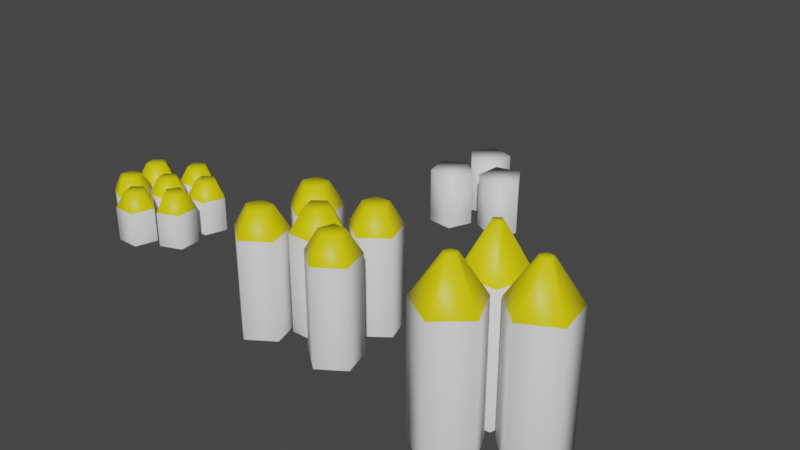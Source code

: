 # Source: ammo.blend  (saved by Blender 3.2.14; exported with 4.5.12 LTS)
import bpy
from mathutils import Matrix  # noqa: F401  (used for matrix-valued properties, if any)

bpy.ops.wm.read_factory_settings(use_empty=True)
scene = bpy.context.scene
scene.name = 'Scene'

# ---- collections
col_collection = bpy.data.collections.new('Collection'); scene.collection.children.link(col_collection)

# ---- materials (node trees are filled in below, after node groups)
mat_ammocap = bpy.data.materials.new('AmmoCap')
mat_ammocap.use_transparent_shadow = False
mat_ammobarrel = bpy.data.materials.new('AmmoBarrel')
mat_ammobarrel.use_transparent_shadow = False
mat_shells = bpy.data.materials.new('Shells')
mat_shells.use_transparent_shadow = False
mat_shellstrim = bpy.data.materials.new('ShellsTrim')
mat_shellstrim.use_transparent_shadow = False

# ---- material node trees
mat_ammocap.use_nodes = True; mat_ammocap.node_tree.nodes.clear()
_N = mat_ammocap.node_tree.nodes; _L = mat_ammocap.node_tree.links
n0 = _N.new('ShaderNodeBsdfPrincipled'); n0.name = 'Principled BSDF'; n0.location = (10, 300)
n0.distribution = 'GGX'
n0.subsurface_method = 'RANDOM_WALK_SKIN'
n0.inputs[0].default_value = (0.8, 0.6877, 0.0, 1.0)
n0.inputs[3].default_value = 1.45
n0.inputs[27].default_value = (0.0, 0.0, 0.0, 1.0)
n0.inputs[28].default_value = 1.0
n1 = _N.new('ShaderNodeOutputMaterial'); n1.name = 'Material Output'; n1.location = (300, 300)
_L.new(n0.outputs[0], n1.inputs[0])
n1.is_active_output = True
mat_ammobarrel.use_nodes = True; mat_ammobarrel.node_tree.nodes.clear()
_N = mat_ammobarrel.node_tree.nodes; _L = mat_ammobarrel.node_tree.links
n0 = _N.new('ShaderNodeBsdfPrincipled'); n0.name = 'Principled BSDF'; n0.location = (10, 300)
n0.distribution = 'GGX'
n0.subsurface_method = 'RANDOM_WALK_SKIN'
n0.inputs[3].default_value = 1.45
n0.inputs[27].default_value = (0.0, 0.0, 0.0, 1.0)
n0.inputs[28].default_value = 1.0
n1 = _N.new('ShaderNodeOutputMaterial'); n1.name = 'Material Output'; n1.location = (300, 300)
_L.new(n0.outputs[0], n1.inputs[0])
n1.is_active_output = True
mat_shells.use_nodes = True; mat_shells.node_tree.nodes.clear()
_N = mat_shells.node_tree.nodes; _L = mat_shells.node_tree.links
n0 = _N.new('ShaderNodeBsdfPrincipled'); n0.name = 'Principled BSDF'; n0.location = (10, 300)
n0.distribution = 'GGX'
n0.subsurface_method = 'RANDOM_WALK_SKIN'
n0.inputs[3].default_value = 1.45
n0.inputs[27].default_value = (0.0, 0.0, 0.0, 1.0)
n0.inputs[28].default_value = 1.0
n1 = _N.new('ShaderNodeOutputMaterial'); n1.name = 'Material Output'; n1.location = (300, 300)
_L.new(n0.outputs[0], n1.inputs[0])
n1.is_active_output = True
mat_shellstrim.use_nodes = True; mat_shellstrim.node_tree.nodes.clear()
_N = mat_shellstrim.node_tree.nodes; _L = mat_shellstrim.node_tree.links
n0 = _N.new('ShaderNodeBsdfPrincipled'); n0.name = 'Principled BSDF'; n0.location = (10, 300)
n0.distribution = 'GGX'
n0.subsurface_method = 'RANDOM_WALK_SKIN'
n0.inputs[3].default_value = 1.45
n0.inputs[27].default_value = (0.0, 0.0, 0.0, 1.0)
n0.inputs[28].default_value = 1.0
n1 = _N.new('ShaderNodeOutputMaterial'); n1.name = 'Material Output'; n1.location = (300, 300)
_L.new(n0.outputs[0], n1.inputs[0])
n1.is_active_output = True

# ---- world
world_world = bpy.data.worlds.new('World'); scene.world = world_world
world_world.use_nodes = True; world_world.node_tree.nodes.clear()
_N = world_world.node_tree.nodes; _L = world_world.node_tree.links
n0 = _N.new('ShaderNodeOutputWorld'); n0.name = 'World Output'; n0.location = (300, 300)
n1 = _N.new('ShaderNodeBackground'); n1.name = 'Background'; n1.location = (10, 300)
n1.inputs[0].default_value = (0.05088, 0.05088, 0.05088, 1.0)
_L.new(n1.outputs[0], n0.inputs[0])
n0.is_active_output = True
world_world.color = (0.05088, 0.05088, 0.05088)
world_world.use_sun_shadow = False
world_world.sun_shadow_jitter_overblur = 0.0

# ---- meshes
me_light = bpy.data.meshes.new('Light')
me_light.from_pydata([(-0.5442, -0.3266, -0.1087), (-0.5442, -0.3266, 0.2806), (-0.496, -0.07086, -0.1087), (-0.496, -0.07086, 0.2806), (-0.2379, -0.03766, -0.1087), (-0.2379, -0.03766, 0.2806), (-0.1266, -0.2729, -0.1087), (-0.1266, -0.2729, 0.2806), (-0.3159, -0.4515, -0.1087), (-0.3159, -0.4515, 0.2806), (-0.4246, -0.1466, 0.4665), (-0.4501, -0.2821, 0.4665), (-0.2878, -0.129, 0.4665), (-0.2288, -0.2536, 0.4665), (-0.3291, -0.3482, 0.4665), (0.006583, 0.2098, -0.09264), (0.006583, 0.2098, 0.282), (0.2091, 0.0626, -0.09264), (0.2091, 0.0626, 0.282), (0.1318, -0.1755, -0.09264), (0.1318, -0.1755, 0.282), (-0.1186, -0.1755, -0.09264), (-0.1186, -0.1755, 0.282), (-0.196, 0.0626, -0.09264), (-0.196, 0.0626, 0.282), (0.1139, 0.03166, 0.4608), (0.006583, 0.1096, 0.4608), (0.0729, -0.09449, 0.4608), (-0.05974, -0.09449, 0.4608), (-0.1007, 0.03166, 0.4608), (-0.3941, 0.3828, -0.09641), (-0.3941, 0.3828, 0.282), (-0.1895, 0.2342, -0.09641), (-0.1895, 0.2342, 0.282), (-0.2677, -0.006353, -0.09641), (-0.2677, -0.006353, 0.282), (-0.5206, -0.006353, -0.09641), (-0.5206, -0.006353, 0.282), (-0.5987, 0.2342, -0.09641), (-0.5987, 0.2342, 0.282), (-0.2857, 0.2029, 0.4626), (-0.3941, 0.2817, 0.4626), (-0.3272, 0.07549, 0.4626), (-0.4611, 0.07549, 0.4626), (-0.5025, 0.2029, 0.4626), (0.01277, 0.6199, -0.08843), (0.01277, 0.6199, 0.2779), (0.2109, 0.476, -0.08843), (0.2109, 0.476, 0.2779), (0.1352, 0.2431, -0.08843), (0.1352, 0.2431, 0.2779), (-0.1097, 0.2431, -0.08843), (-0.1097, 0.2431, 0.2779), (-0.1853, 0.476, -0.08843), (-0.1853, 0.476, 0.2779), (0.1177, 0.4457, 0.4529), (0.01277, 0.5219, 0.4529), (0.07763, 0.3223, 0.4529), (-0.05209, 0.3223, 0.4529), (-0.09218, 0.4457, 0.4529), (0.3892, 0.4275, -0.1024), (0.3892, 0.4275, 0.2833), (0.5978, 0.276, -0.1024), (0.5978, 0.276, 0.2833), (0.5181, 0.03079, -0.1024), (0.5181, 0.03079, 0.2833), (0.2603, 0.03079, -0.1024), (0.2603, 0.03079, 0.2833), (0.1807, 0.276, -0.1024), (0.1807, 0.276, 0.2833), (0.4997, 0.2441, 0.4674), (0.3892, 0.3244, 0.4674), (0.4575, 0.1142, 0.4674), (0.321, 0.1142, 0.4674), (0.2788, 0.2441, 0.4674), (0.2857, -0.007153, -0.1142), (0.2857, -0.007153, 0.2808), (0.5411, -0.07422, -0.1142), (0.5411, -0.07422, 0.2808), (0.5562, -0.3378, -0.1142), (0.5562, -0.3378, 0.2808), (0.3102, -0.4336, -0.1142), (0.3102, -0.4336, 0.2808), (0.1431, -0.2293, -0.1142), (0.1431, -0.2293, 0.2808), (0.4593, -0.1411, 0.4694), (0.3241, -0.1055, 0.4694), (0.4674, -0.2807, 0.4694), (0.337, -0.3315, 0.4694), (0.2485, -0.2232, 0.4694), (-0.001162, -0.2244, -0.1069), (-0.001162, -0.2244, 0.2785), (0.2072, -0.3758, -0.1069), (0.2072, -0.3758, 0.2785), (0.1276, -0.6207, -0.1069), (0.1276, -0.6207, 0.2785), (-0.1299, -0.6207, -0.1069), (-0.1299, -0.6207, 0.2785), (-0.2095, -0.3758, -0.1069), (-0.2095, -0.3758, 0.2785), (0.1092, -0.4076, 0.4625), (-0.001162, -0.3274, 0.4625), (0.06706, -0.5374, 0.4625), (-0.06938, -0.5374, 0.4625), (-0.1115, -0.4076, 0.4625)], [], [(0, 1, 3, 2), (2, 3, 5, 4), (4, 5, 7, 6), (7, 5, 12, 13), (6, 7, 9, 8), (8, 9, 1, 0), (10, 11, 14, 13, 12), (9, 7, 13, 14), (5, 3, 10, 12), (1, 9, 14, 11), (3, 1, 11, 10), (15, 16, 18, 17), (17, 18, 20, 19), (19, 20, 22, 21), (22, 20, 27, 28), (21, 22, 24, 23), (23, 24, 16, 15), (25, 26, 29, 28, 27), (24, 22, 28, 29), (20, 18, 25, 27), (16, 24, 29, 26), (18, 16, 26, 25), (30, 31, 33, 32), (32, 33, 35, 34), (34, 35, 37, 36), (37, 35, 42, 43), (36, 37, 39, 38), (38, 39, 31, 30), (40, 41, 44, 43, 42), (39, 37, 43, 44), (35, 33, 40, 42), (31, 39, 44, 41), (33, 31, 41, 40), (45, 46, 48, 47), (47, 48, 50, 49), (49, 50, 52, 51), (52, 50, 57, 58), (51, 52, 54, 53), (53, 54, 46, 45), (55, 56, 59, 58, 57), (54, 52, 58, 59), (50, 48, 55, 57), (46, 54, 59, 56), (48, 46, 56, 55), (60, 61, 63, 62), (62, 63, 65, 64), (64, 65, 67, 66), (67, 65, 72, 73), (66, 67, 69, 68), (68, 69, 61, 60), (70, 71, 74, 73, 72), (69, 67, 73, 74), (65, 63, 70, 72), (61, 69, 74, 71), (63, 61, 71, 70), (75, 76, 78, 77), (77, 78, 80, 79), (79, 80, 82, 81), (82, 80, 87, 88), (81, 82, 84, 83), (83, 84, 76, 75), (85, 86, 89, 88, 87), (84, 82, 88, 89), (80, 78, 85, 87), (76, 84, 89, 86), (78, 76, 86, 85), (90, 91, 93, 92), (92, 93, 95, 94), (94, 95, 97, 96), (97, 95, 102, 103), (96, 97, 99, 98), (98, 99, 91, 90), (100, 101, 104, 103, 102), (99, 97, 103, 104), (95, 93, 100, 102), (91, 99, 104, 101), (93, 91, 101, 100)])
me_light.polygons.foreach_set('use_smooth', [True] * 77)
me_light.polygons.foreach_set('material_index', [1, 1, 1, 0, 1, 1, 0, 0, 0, 0, 0, 1, 1, 1, 0, 1, 1, 0, 0, 0, 0, 0, 1, 1, 1, 0, 1, 1, 0, 0, 0, 0, 0, 1, 1, 1, 0, 1, 1, 0, 0, 0, 0, 0, 1, 1, 1, 0, 1, 1, 0, 0, 0, 0, 0, 1, 1, 1, 0, 1, 1, 0, 0, 0, 0, 0, 1, 1, 1, 0, 1, 1, 0, 0, 0, 0, 0])
_uv = me_light.uv_layers.new(name='UVMap')
_uv.uv.foreach_set('vector', [1.0, 0.5, 1.0, 1.0, 0.8, 1.0, 0.8, 0.5, 0.8, 0.5, 0.8, 1.0, 0.6, 1.0, 0.6, 0.5, 0.6, 0.5, 0.6, 1.0, 0.4, 1.0, 0.4, 0.5, 0.4, 1.0, 0.6, 1.0, 0.6, 1.0, 0.4, 1.0, 0.4, 0.5, 0.4, 1.0, 0.2, 1.0, 0.2, 0.5, 0.2, 0.5, 0.2, 1.0, 2.98e-08, 1.0, 2.98e-08, 0.5, 0.4783, 0.3242, 0.25, 0.49, 0.02175, 0.3242, 0.1089, 0.05584, 0.3911, 0.05584, 0.2, 1.0, 0.4, 1.0, 0.4, 1.0, 0.2, 1.0, 0.6, 1.0, 0.8, 1.0, 0.8, 1.0, 0.6, 1.0, 2.98e-08, 1.0, 0.2, 1.0, 0.2, 1.0, 2.98e-08, 1.0, 0.8, 1.0, 1.0, 1.0, 1.0, 1.0, 0.8, 1.0, 1.0, 0.5, 1.0, 1.0, 0.8, 1.0, 0.8, 0.5, 0.8, 0.5, 0.8, 1.0, 0.6, 1.0, 0.6, 0.5, 0.6, 0.5, 0.6, 1.0, 0.4, 1.0, 0.4, 0.5, 0.4, 1.0, 0.6, 1.0, 0.6, 1.0, 0.4, 1.0, 0.4, 0.5, 0.4, 1.0, 0.2, 1.0, 0.2, 0.5, 0.2, 0.5, 0.2, 1.0, 2.98e-08, 1.0, 2.98e-08, 0.5, 0.4783, 0.3242, 0.25, 0.49, 0.02175, 0.3242, 0.1089, 0.05584, 0.3911, 0.05584, 0.2, 1.0, 0.4, 1.0, 0.4, 1.0, 0.2, 1.0, 0.6, 1.0, 0.8, 1.0, 0.8, 1.0, 0.6, 1.0, 2.98e-08, 1.0, 0.2, 1.0, 0.2, 1.0, 2.98e-08, 1.0, 0.8, 1.0, 1.0, 1.0, 1.0, 1.0, 0.8, 1.0, 1.0, 0.5, 1.0, 1.0, 0.8, 1.0, 0.8, 0.5, 0.8, 0.5, 0.8, 1.0, 0.6, 1.0, 0.6, 0.5, 0.6, 0.5, 0.6, 1.0, 0.4, 1.0, 0.4, 0.5, 0.4, 1.0, 0.6, 1.0, 0.6, 1.0, 0.4, 1.0, 0.4, 0.5, 0.4, 1.0, 0.2, 1.0, 0.2, 0.5, 0.2, 0.5, 0.2, 1.0, 2.98e-08, 1.0, 2.98e-08, 0.5, 0.4783, 0.3242, 0.25, 0.49, 0.02175, 0.3242, 0.1089, 0.05584, 0.3911, 0.05584, 0.2, 1.0, 0.4, 1.0, 0.4, 1.0, 0.2, 1.0, 0.6, 1.0, 0.8, 1.0, 0.8, 1.0, 0.6, 1.0, 2.98e-08, 1.0, 0.2, 1.0, 0.2, 1.0, 2.98e-08, 1.0, 0.8, 1.0, 1.0, 1.0, 1.0, 1.0, 0.8, 1.0, 1.0, 0.5, 1.0, 1.0, 0.8, 1.0, 0.8, 0.5, 0.8, 0.5, 0.8, 1.0, 0.6, 1.0, 0.6, 0.5, 0.6, 0.5, 0.6, 1.0, 0.4, 1.0, 0.4, 0.5, 0.4, 1.0, 0.6, 1.0, 0.6, 1.0, 0.4, 1.0, 0.4, 0.5, 0.4, 1.0, 0.2, 1.0, 0.2, 0.5, 0.2, 0.5, 0.2, 1.0, 2.98e-08, 1.0, 2.98e-08, 0.5, 0.4783, 0.3242, 0.25, 0.49, 0.02175, 0.3242, 0.1089, 0.05584, 0.3911, 0.05584, 0.2, 1.0, 0.4, 1.0, 0.4, 1.0, 0.2, 1.0, 0.6, 1.0, 0.8, 1.0, 0.8, 1.0, 0.6, 1.0, 2.98e-08, 1.0, 0.2, 1.0, 0.2, 1.0, 2.98e-08, 1.0, 0.8, 1.0, 1.0, 1.0, 1.0, 1.0, 0.8, 1.0, 1.0, 0.5, 1.0, 1.0, 0.8, 1.0, 0.8, 0.5, 0.8, 0.5, 0.8, 1.0, 0.6, 1.0, 0.6, 0.5, 0.6, 0.5, 0.6, 1.0, 0.4, 1.0, 0.4, 0.5, 0.4, 1.0, 0.6, 1.0, 0.6, 1.0, 0.4, 1.0, 0.4, 0.5, 0.4, 1.0, 0.2, 1.0, 0.2, 0.5, 0.2, 0.5, 0.2, 1.0, 2.98e-08, 1.0, 2.98e-08, 0.5, 0.4783, 0.3242, 0.25, 0.49, 0.02175, 0.3242, 0.1089, 0.05584, 0.3911, 0.05584, 0.2, 1.0, 0.4, 1.0, 0.4, 1.0, 0.2, 1.0, 0.6, 1.0, 0.8, 1.0, 0.8, 1.0, 0.6, 1.0, 2.98e-08, 1.0, 0.2, 1.0, 0.2, 1.0, 2.98e-08, 1.0, 0.8, 1.0, 1.0, 1.0, 1.0, 1.0, 0.8, 1.0, 1.0, 0.5, 1.0, 1.0, 0.8, 1.0, 0.8, 0.5, 0.8, 0.5, 0.8, 1.0, 0.6, 1.0, 0.6, 0.5, 0.6, 0.5, 0.6, 1.0, 0.4, 1.0, 0.4, 0.5, 0.4, 1.0, 0.6, 1.0, 0.6, 1.0, 0.4, 1.0, 0.4, 0.5, 0.4, 1.0, 0.2, 1.0, 0.2, 0.5, 0.2, 0.5, 0.2, 1.0, 2.98e-08, 1.0, 2.98e-08, 0.5, 0.4783, 0.3242, 0.25, 0.49, 0.02175, 0.3242, 0.1089, 0.05584, 0.3911, 0.05584, 0.2, 1.0, 0.4, 1.0, 0.4, 1.0, 0.2, 1.0, 0.6, 1.0, 0.8, 1.0, 0.8, 1.0, 0.6, 1.0, 2.98e-08, 1.0, 0.2, 1.0, 0.2, 1.0, 2.98e-08, 1.0, 0.8, 1.0, 1.0, 1.0, 1.0, 1.0, 0.8, 1.0, 1.0, 0.5, 1.0, 1.0, 0.8, 1.0, 0.8, 0.5, 0.8, 0.5, 0.8, 1.0, 0.6, 1.0, 0.6, 0.5, 0.6, 0.5, 0.6, 1.0, 0.4, 1.0, 0.4, 0.5, 0.4, 1.0, 0.6, 1.0, 0.6, 1.0, 0.4, 1.0, 0.4, 0.5, 0.4, 1.0, 0.2, 1.0, 0.2, 0.5, 0.2, 0.5, 0.2, 1.0, 2.98e-08, 1.0, 2.98e-08, 0.5, 0.4783, 0.3242, 0.25, 0.49, 0.02175, 0.3242, 0.1089, 0.05584, 0.3911, 0.05584, 0.2, 1.0, 0.4, 1.0, 0.4, 1.0, 0.2, 1.0, 0.6, 1.0, 0.8, 1.0, 0.8, 1.0, 0.6, 1.0, 2.98e-08, 1.0, 0.2, 1.0, 0.2, 1.0, 2.98e-08, 1.0, 0.8, 1.0, 1.0, 1.0, 1.0, 1.0, 0.8, 1.0])
me_light.materials.append(mat_ammocap)
me_light.materials.append(mat_ammobarrel)
me_light.update()
me_medium = bpy.data.meshes.new('Medium')
me_medium.from_pydata([(0.0, 0.3, -0.56), (0.0, 0.3, 0.56), (0.2853, 0.09271, -0.56), (0.2853, 0.09271, 0.56), (0.1763, -0.2427, -0.56), (0.1763, -0.2427, 0.56), (-0.1763, -0.2427, -0.56), (-0.1763, -0.2427, 0.56), (-0.2853, 0.09271, -0.56), (-0.2853, 0.09271, 0.56), (0.1361, 0.04422, 0.8268), (-6.096e-09, 0.1431, 0.8268), (0.08411, -0.1158, 0.8268), (-0.08411, -0.1158, 0.8268), (-0.1361, 0.04422, 0.8268), (-0.5646, 0.6132, -0.56), (-0.5646, 0.6132, 0.56), (-0.2119, 0.6089, -0.56), (-0.2119, 0.6089, 0.56), (-0.107, 0.2722, -0.56), (-0.107, 0.2722, 0.56), (-0.3949, 0.06843, -0.56), (-0.3949, 0.06843, 0.56), (-0.6776, 0.2792, -0.56), (-0.6776, 0.2792, 0.56), (-0.3057, 0.4831, 0.8268), (-0.4739, 0.4852, 0.8268), (-0.2557, 0.3225, 0.8268), (-0.3929, 0.2253, 0.8268), (-0.5278, 0.3259, 0.8268), (0.5563, 0.6517, -0.56), (0.5563, 0.6517, 0.56), (0.6703, 0.3179, -0.56), (0.6703, 0.3179, 0.56), (0.388, 0.1064, -0.56), (0.388, 0.1064, 0.56), (0.09969, 0.3095, -0.56), (0.09969, 0.3095, 0.56), (0.2037, 0.6465, -0.56), (0.2037, 0.6465, 0.56), (0.5203, 0.3642, 0.8268), (0.466, 0.5234, 0.8268), (0.3857, 0.2633, 0.8268), (0.2482, 0.3602, 0.8268), (0.2978, 0.5209, 0.8268), (0.2888, -0.05077, -0.56), (0.2888, -0.05077, 0.56), (0.6413, -0.06426, -0.56), (0.6413, -0.06426, 0.56), (0.7373, -0.4036, -0.56), (0.7373, -0.4036, 0.56), (0.4443, -0.5998, -0.56), (0.4443, -0.5998, 0.56), (0.1671, -0.3818, -0.56), (0.1671, -0.3818, 0.56), (0.5442, -0.1876, 0.8268), (0.3761, -0.1812, 0.8268), (0.5901, -0.3494, 0.8268), (0.4503, -0.443, 0.8268), (0.3181, -0.339, 0.8268), (-0.1553, -0.4723, -0.56), (-0.1553, -0.4723, 0.56), (-0.4486, -0.6682, -0.56), (-0.4486, -0.6682, 0.56), (-0.7255, -0.4498, -0.56), (-0.7255, -0.4498, 0.56), (-0.6034, -0.1189, -0.56), (-0.6034, -0.1189, 0.56), (-0.251, -0.1328, -0.56), (-0.251, -0.1328, 0.56), (-0.4424, -0.5114, 0.8268), (-0.3025, -0.418, 0.8268), (-0.5745, -0.4072, 0.8268), (-0.5162, -0.2494, 0.8268), (-0.3482, -0.2561, 0.8268)], [], [(0, 1, 3, 2), (2, 3, 5, 4), (4, 5, 7, 6), (9, 7, 13, 14), (6, 7, 9, 8), (8, 9, 1, 0), (15, 16, 18, 17), (10, 11, 14, 13, 12), (5, 3, 10, 12), (1, 9, 14, 11), (3, 1, 11, 10), (7, 5, 12, 13), (17, 18, 20, 19), (19, 20, 22, 21), (24, 22, 28, 29), (21, 22, 24, 23), (23, 24, 16, 15), (25, 26, 29, 28, 27), (20, 18, 25, 27), (16, 24, 29, 26), (18, 16, 26, 25), (22, 20, 27, 28), (30, 31, 33, 32), (32, 33, 35, 34), (34, 35, 37, 36), (39, 37, 43, 44), (36, 37, 39, 38), (38, 39, 31, 30), (40, 41, 44, 43, 42), (35, 33, 40, 42), (31, 39, 44, 41), (33, 31, 41, 40), (37, 35, 42, 43), (45, 46, 48, 47), (47, 48, 50, 49), (49, 50, 52, 51), (54, 52, 58, 59), (51, 52, 54, 53), (53, 54, 46, 45), (55, 56, 59, 58, 57), (50, 48, 55, 57), (46, 54, 59, 56), (48, 46, 56, 55), (52, 50, 57, 58), (60, 61, 63, 62), (62, 63, 65, 64), (64, 65, 67, 66), (69, 67, 73, 74), (66, 67, 69, 68), (68, 69, 61, 60), (70, 71, 74, 73, 72), (65, 63, 70, 72), (61, 69, 74, 71), (63, 61, 71, 70), (67, 65, 72, 73)])
me_medium.polygons.foreach_set('use_smooth', [True] * 55)
me_medium.polygons.foreach_set('material_index', [1, 1, 1, 0, 1, 1, 1, 0, 0, 0, 0, 0, 1, 1, 0, 1, 1, 0, 0, 0, 0, 0, 1, 1, 1, 0, 1, 1, 0, 0, 0, 0, 0, 1, 1, 1, 0, 1, 1, 0, 0, 0, 0, 0, 1, 1, 1, 0, 1, 1, 0, 0, 0, 0, 0])
_uv = me_medium.uv_layers.new(name='UVMap')
_uv.uv.foreach_set('vector', [1.0, 0.5, 1.0, 1.0, 0.8, 1.0, 0.8, 0.5, 0.8, 0.5, 0.8, 1.0, 0.6, 1.0, 0.6, 0.5, 0.6, 0.5, 0.6, 1.0, 0.4, 1.0, 0.4, 0.5, 0.2, 1.0, 0.4, 1.0, 0.4, 1.0, 0.2, 1.0, 0.4, 0.5, 0.4, 1.0, 0.2, 1.0, 0.2, 0.5, 0.2, 0.5, 0.2, 1.0, 2.98e-08, 1.0, 2.98e-08, 0.5, 1.0, 0.5, 1.0, 1.0, 0.8, 1.0, 0.8, 0.5, 0.4783, 0.3242, 0.25, 0.49, 0.02175, 0.3242, 0.1089, 0.05584, 0.3911, 0.05584, 0.6, 1.0, 0.8, 1.0, 0.8, 1.0, 0.6, 1.0, 2.98e-08, 1.0, 0.2, 1.0, 0.2, 1.0, 2.98e-08, 1.0, 0.8, 1.0, 1.0, 1.0, 1.0, 1.0, 0.8, 1.0, 0.4, 1.0, 0.6, 1.0, 0.6, 1.0, 0.4, 1.0, 0.8, 0.5, 0.8, 1.0, 0.6, 1.0, 0.6, 0.5, 0.6, 0.5, 0.6, 1.0, 0.4, 1.0, 0.4, 0.5, 0.2, 1.0, 0.4, 1.0, 0.4, 1.0, 0.2, 1.0, 0.4, 0.5, 0.4, 1.0, 0.2, 1.0, 0.2, 0.5, 0.2, 0.5, 0.2, 1.0, 2.98e-08, 1.0, 2.98e-08, 0.5, 0.4783, 0.3242, 0.25, 0.49, 0.02175, 0.3242, 0.1089, 0.05584, 0.3911, 0.05584, 0.6, 1.0, 0.8, 1.0, 0.8, 1.0, 0.6, 1.0, 2.98e-08, 1.0, 0.2, 1.0, 0.2, 1.0, 2.98e-08, 1.0, 0.8, 1.0, 1.0, 1.0, 1.0, 1.0, 0.8, 1.0, 0.4, 1.0, 0.6, 1.0, 0.6, 1.0, 0.4, 1.0, 1.0, 0.5, 1.0, 1.0, 0.8, 1.0, 0.8, 0.5, 0.8, 0.5, 0.8, 1.0, 0.6, 1.0, 0.6, 0.5, 0.6, 0.5, 0.6, 1.0, 0.4, 1.0, 0.4, 0.5, 0.2, 1.0, 0.4, 1.0, 0.4, 1.0, 0.2, 1.0, 0.4, 0.5, 0.4, 1.0, 0.2, 1.0, 0.2, 0.5, 0.2, 0.5, 0.2, 1.0, 2.98e-08, 1.0, 2.98e-08, 0.5, 0.4783, 0.3242, 0.25, 0.49, 0.02175, 0.3242, 0.1089, 0.05584, 0.3911, 0.05584, 0.6, 1.0, 0.8, 1.0, 0.8, 1.0, 0.6, 1.0, 2.98e-08, 1.0, 0.2, 1.0, 0.2, 1.0, 2.98e-08, 1.0, 0.8, 1.0, 1.0, 1.0, 1.0, 1.0, 0.8, 1.0, 0.4, 1.0, 0.6, 1.0, 0.6, 1.0, 0.4, 1.0, 1.0, 0.5, 1.0, 1.0, 0.8, 1.0, 0.8, 0.5, 0.8, 0.5, 0.8, 1.0, 0.6, 1.0, 0.6, 0.5, 0.6, 0.5, 0.6, 1.0, 0.4, 1.0, 0.4, 0.5, 0.2, 1.0, 0.4, 1.0, 0.4, 1.0, 0.2, 1.0, 0.4, 0.5, 0.4, 1.0, 0.2, 1.0, 0.2, 0.5, 0.2, 0.5, 0.2, 1.0, 2.98e-08, 1.0, 2.98e-08, 0.5, 0.4783, 0.3242, 0.25, 0.49, 0.02175, 0.3242, 0.1089, 0.05584, 0.3911, 0.05584, 0.6, 1.0, 0.8, 1.0, 0.8, 1.0, 0.6, 1.0, 2.98e-08, 1.0, 0.2, 1.0, 0.2, 1.0, 2.98e-08, 1.0, 0.8, 1.0, 1.0, 1.0, 1.0, 1.0, 0.8, 1.0, 0.4, 1.0, 0.6, 1.0, 0.6, 1.0, 0.4, 1.0, 1.0, 0.5, 1.0, 1.0, 0.8, 1.0, 0.8, 0.5, 0.8, 0.5, 0.8, 1.0, 0.6, 1.0, 0.6, 0.5, 0.6, 0.5, 0.6, 1.0, 0.4, 1.0, 0.4, 0.5, 0.2, 1.0, 0.4, 1.0, 0.4, 1.0, 0.2, 1.0, 0.4, 0.5, 0.4, 1.0, 0.2, 1.0, 0.2, 0.5, 0.2, 0.5, 0.2, 1.0, 2.98e-08, 1.0, 2.98e-08, 0.5, 0.4783, 0.3242, 0.25, 0.49, 0.02175, 0.3242, 0.1089, 0.05584, 0.3911, 0.05584, 0.6, 1.0, 0.8, 1.0, 0.8, 1.0, 0.6, 1.0, 2.98e-08, 1.0, 0.2, 1.0, 0.2, 1.0, 2.98e-08, 1.0, 0.8, 1.0, 1.0, 1.0, 1.0, 1.0, 0.8, 1.0, 0.4, 1.0, 0.6, 1.0, 0.6, 1.0, 0.4, 1.0])
me_medium.materials.append(mat_ammocap)
me_medium.materials.append(mat_ammobarrel)
me_medium.update()
me_heavy = bpy.data.meshes.new('Heavy')
me_heavy.from_pydata([(-0.2545, 0.7194, -0.8786), (-0.2545, 0.7194, 0.6532), (0.1069, 0.4568, -0.8786), (0.1069, 0.4568, 0.6532), (-0.03118, 0.03195, -0.8786), (-0.03118, 0.03195, 0.6532), (-0.4779, 0.03195, -0.8786), (-0.4779, 0.03195, 0.6532), (-0.6159, 0.4568, -0.8786), (-0.6159, 0.4568, 0.6532), (-0.1887, 0.3608, 1.145), (-0.2545, 0.4086, 1.145), (-0.2138, 0.2833, 1.145), (-0.2952, 0.2833, 1.145), (-0.3204, 0.3608, 1.145), (0.7026, 0.3291, -0.8786), (0.7026, 0.3291, 0.6532), (0.7747, -0.1118, -0.8786), (0.7747, -0.1118, 0.6532), (0.3778, -0.3166, -0.8786), (0.3778, -0.3166, 0.6532), (0.06028, -0.00233, -0.8786), (0.06028, -0.00233, 0.6532), (0.2611, 0.3967, -0.8786), (0.2611, 0.3967, 0.6532), (0.4972, 0.02789, 1.145), (0.484, 0.1082, 1.145), (0.4248, -0.009442, 1.145), (0.3669, 0.04784, 1.145), (0.4035, 0.1206, 1.145), (-0.02407, -0.06403, -0.8786), (-0.02407, -0.06403, 0.6532), (0.1532, -0.4741, -0.8786), (0.1532, -0.4741, 0.6532), (-0.1821, -0.7694, -0.8786), (-0.1821, -0.7694, 0.6532), (-0.5665, -0.5418, -0.8786), (-0.5665, -0.5418, 0.6532), (-0.4688, -0.1059, -0.8786), (-0.4688, -0.1059, 0.6532), (-0.1501, -0.4062, 1.145), (-0.1824, -0.3314, 1.145), (-0.2112, -0.46, 1.145), (-0.2812, -0.4185, 1.145), (-0.2634, -0.3391, 1.145)], [], [(0, 1, 3, 2), (2, 3, 5, 4), (4, 5, 7, 6), (5, 3, 10, 12), (6, 7, 9, 8), (8, 9, 1, 0), (15, 16, 18, 17), (10, 11, 14, 13, 12), (1, 9, 14, 11), (3, 1, 11, 10), (7, 5, 12, 13), (9, 7, 13, 14), (17, 18, 20, 19), (19, 20, 22, 21), (20, 18, 25, 27), (21, 22, 24, 23), (23, 24, 16, 15), (25, 26, 29, 28, 27), (16, 24, 29, 26), (18, 16, 26, 25), (22, 20, 27, 28), (24, 22, 28, 29), (30, 31, 33, 32), (32, 33, 35, 34), (34, 35, 37, 36), (35, 33, 40, 42), (36, 37, 39, 38), (38, 39, 31, 30), (40, 41, 44, 43, 42), (31, 39, 44, 41), (33, 31, 41, 40), (37, 35, 42, 43), (39, 37, 43, 44)])
me_heavy.polygons.foreach_set('use_smooth', [True] * 33)
me_heavy.polygons.foreach_set('material_index', [1, 1, 1, 0, 1, 1, 1, 0, 0, 0, 0, 0, 1, 1, 0, 1, 1, 0, 0, 0, 0, 0, 1, 1, 1, 0, 1, 1, 0, 0, 0, 0, 0])
_uv = me_heavy.uv_layers.new(name='UVMap')
_uv.uv.foreach_set('vector', [1.0, 0.5, 1.0, 1.0, 0.8, 1.0, 0.8, 0.5, 0.8, 0.5, 0.8, 1.0, 0.6, 1.0, 0.6, 0.5, 0.6, 0.5, 0.6, 1.0, 0.4, 1.0, 0.4, 0.5, 0.6, 1.0, 0.8, 1.0, 0.8, 1.0, 0.6, 1.0, 0.4, 0.5, 0.4, 1.0, 0.2, 1.0, 0.2, 0.5, 0.2, 0.5, 0.2, 1.0, 2.98e-08, 1.0, 2.98e-08, 0.5, 1.0, 0.5, 1.0, 1.0, 0.8, 1.0, 0.8, 0.5, 0.4783, 0.3242, 0.25, 0.49, 0.02175, 0.3242, 0.1089, 0.05584, 0.3911, 0.05584, 2.98e-08, 1.0, 0.2, 1.0, 0.2, 1.0, 2.98e-08, 1.0, 0.8, 1.0, 1.0, 1.0, 1.0, 1.0, 0.8, 1.0, 0.4, 1.0, 0.6, 1.0, 0.6, 1.0, 0.4, 1.0, 0.2, 1.0, 0.4, 1.0, 0.4, 1.0, 0.2, 1.0, 0.8, 0.5, 0.8, 1.0, 0.6, 1.0, 0.6, 0.5, 0.6, 0.5, 0.6, 1.0, 0.4, 1.0, 0.4, 0.5, 0.6, 1.0, 0.8, 1.0, 0.8, 1.0, 0.6, 1.0, 0.4, 0.5, 0.4, 1.0, 0.2, 1.0, 0.2, 0.5, 0.2, 0.5, 0.2, 1.0, 2.98e-08, 1.0, 2.98e-08, 0.5, 0.4783, 0.3242, 0.25, 0.49, 0.02175, 0.3242, 0.1089, 0.05584, 0.3911, 0.05584, 2.98e-08, 1.0, 0.2, 1.0, 0.2, 1.0, 2.98e-08, 1.0, 0.8, 1.0, 1.0, 1.0, 1.0, 1.0, 0.8, 1.0, 0.4, 1.0, 0.6, 1.0, 0.6, 1.0, 0.4, 1.0, 0.2, 1.0, 0.4, 1.0, 0.4, 1.0, 0.2, 1.0, 1.0, 0.5, 1.0, 1.0, 0.8, 1.0, 0.8, 0.5, 0.8, 0.5, 0.8, 1.0, 0.6, 1.0, 0.6, 0.5, 0.6, 0.5, 0.6, 1.0, 0.4, 1.0, 0.4, 0.5, 0.6, 1.0, 0.8, 1.0, 0.8, 1.0, 0.6, 1.0, 0.4, 0.5, 0.4, 1.0, 0.2, 1.0, 0.2, 0.5, 0.2, 0.5, 0.2, 1.0, 2.98e-08, 1.0, 2.98e-08, 0.5, 0.4783, 0.3242, 0.25, 0.49, 0.02175, 0.3242, 0.1089, 0.05584, 0.3911, 0.05584, 2.98e-08, 1.0, 0.2, 1.0, 0.2, 1.0, 2.98e-08, 1.0, 0.8, 1.0, 1.0, 1.0, 1.0, 1.0, 0.8, 1.0, 0.4, 1.0, 0.6, 1.0, 0.6, 1.0, 0.4, 1.0, 0.2, 1.0, 0.4, 1.0, 0.4, 1.0, 0.2, 1.0])
me_heavy.materials.append(mat_ammocap)
me_heavy.materials.append(mat_ammobarrel)
me_heavy.update()
me_shells = bpy.data.meshes.new('Shells')
me_shells.from_pydata([(0.5845, -0.09219, -0.3199), (0.5845, -0.09219, 0.3199), (0.3881, -0.3108, -0.3199), (0.3881, -0.3108, 0.3199), (0.1195, -0.1914, -0.3199), (0.1195, -0.1914, 0.3199), (0.15, 0.1009, -0.3199), (0.15, 0.1009, 0.3199), (0.4374, 0.1622, -0.3199), (0.4374, 0.1622, 0.3199), (0.5845, -0.09219, -0.1929), (0.3881, -0.3108, -0.1929), (0.1195, -0.1914, -0.1929), (0.15, 0.1009, -0.1929), (0.4374, 0.1622, -0.1929), (-0.1792, 0.5442, -0.3199), (-0.1792, 0.5442, 0.3199), (0.09994, 0.4524, -0.3199), (0.09994, 0.4524, 0.3199), (0.09892, 0.1585, -0.3199), (0.09892, 0.1585, 0.3199), (-0.1809, 0.06869, -0.3199), (-0.1809, 0.06869, 0.3199), (-0.3528, 0.3071, -0.3199), (-0.3528, 0.3071, 0.3199), (-0.1792, 0.5442, -0.1929), (0.09994, 0.4524, -0.1929), (0.09892, 0.1585, -0.1929), (-0.1809, 0.06869, -0.1929), (-0.3528, 0.3071, -0.1929), (-0.373, -0.4462, -0.3199), (-0.373, -0.4462, 0.3199), (-0.434, -0.1587, -0.3199), (-0.434, -0.1587, 0.3199), (-0.1794, -0.01186, -0.3199), (-0.1794, -0.01186, 0.3199), (0.03892, -0.2086, -0.3199), (0.03892, -0.2086, 0.3199), (-0.08075, -0.477, -0.3199), (-0.08075, -0.477, 0.3199), (-0.373, -0.4462, -0.1929), (-0.434, -0.1587, -0.1929), (-0.1794, -0.01186, -0.1929), (0.03892, -0.2086, -0.1929), (-0.08075, -0.477, -0.1929)], [], [(10, 1, 3, 11), (11, 3, 5, 12), (12, 5, 7, 13), (3, 1, 9, 7, 5), (13, 7, 9, 14), (14, 9, 1, 10), (25, 16, 18, 26), (8, 14, 10, 0), (6, 13, 14, 8), (4, 12, 13, 6), (2, 11, 12, 4), (0, 10, 11, 2), (26, 18, 20, 27), (27, 20, 22, 28), (18, 16, 24, 22, 20), (28, 22, 24, 29), (29, 24, 16, 25), (23, 29, 25, 15), (21, 28, 29, 23), (19, 27, 28, 21), (17, 26, 27, 19), (15, 25, 26, 17), (40, 31, 33, 41), (41, 33, 35, 42), (42, 35, 37, 43), (33, 31, 39, 37, 35), (43, 37, 39, 44), (44, 39, 31, 40), (38, 44, 40, 30), (36, 43, 44, 38), (34, 42, 43, 36), (32, 41, 42, 34), (30, 40, 41, 32)])
me_shells.polygons.foreach_set('use_smooth', [True] * 33)
me_shells.polygons.foreach_set('material_index', [0, 0, 0, 0, 0, 0, 0, 1, 1, 1, 1, 1, 0, 0, 0, 0, 0, 1, 1, 1, 1, 1, 0, 0, 0, 0, 0, 0, 1, 1, 1, 1, 1])
_uv = me_shells.uv_layers.new(name='UVMap')
_uv.uv.foreach_set('vector', [1.0, 0.5992, 1.0, 1.0, 0.8, 1.0, 0.8, 0.5992, 0.8, 0.5992, 0.8, 1.0, 0.6, 1.0, 0.6, 0.5992, 0.6, 0.5992, 0.6, 1.0, 0.4, 1.0, 0.4, 0.5992, 0.4783, 0.3242, 0.25, 0.49, 0.02175, 0.3242, 0.1089, 0.05584, 0.3911, 0.05584, 0.4, 0.5992, 0.4, 1.0, 0.2, 1.0, 0.2, 0.5992, 0.2, 0.5992, 0.2, 1.0, 2.98e-08, 1.0, 2.98e-08, 0.5992, 1.0, 0.5992, 1.0, 1.0, 0.8, 1.0, 0.8, 0.5992, 0.2, 0.5, 0.2, 0.5992, 2.98e-08, 0.5992, 2.98e-08, 0.5, 0.4, 0.5, 0.4, 0.5992, 0.2, 0.5992, 0.2, 0.5, 0.6, 0.5, 0.6, 0.5992, 0.4, 0.5992, 0.4, 0.5, 0.8, 0.5, 0.8, 0.5992, 0.6, 0.5992, 0.6, 0.5, 1.0, 0.5, 1.0, 0.5992, 0.8, 0.5992, 0.8, 0.5, 0.8, 0.5992, 0.8, 1.0, 0.6, 1.0, 0.6, 0.5992, 0.6, 0.5992, 0.6, 1.0, 0.4, 1.0, 0.4, 0.5992, 0.4783, 0.3242, 0.25, 0.49, 0.02175, 0.3242, 0.1089, 0.05584, 0.3911, 0.05584, 0.4, 0.5992, 0.4, 1.0, 0.2, 1.0, 0.2, 0.5992, 0.2, 0.5992, 0.2, 1.0, 2.98e-08, 1.0, 2.98e-08, 0.5992, 0.2, 0.5, 0.2, 0.5992, 2.98e-08, 0.5992, 2.98e-08, 0.5, 0.4, 0.5, 0.4, 0.5992, 0.2, 0.5992, 0.2, 0.5, 0.6, 0.5, 0.6, 0.5992, 0.4, 0.5992, 0.4, 0.5, 0.8, 0.5, 0.8, 0.5992, 0.6, 0.5992, 0.6, 0.5, 1.0, 0.5, 1.0, 0.5992, 0.8, 0.5992, 0.8, 0.5, 1.0, 0.5992, 1.0, 1.0, 0.8, 1.0, 0.8, 0.5992, 0.8, 0.5992, 0.8, 1.0, 0.6, 1.0, 0.6, 0.5992, 0.6, 0.5992, 0.6, 1.0, 0.4, 1.0, 0.4, 0.5992, 0.4783, 0.3242, 0.25, 0.49, 0.02175, 0.3242, 0.1089, 0.05584, 0.3911, 0.05584, 0.4, 0.5992, 0.4, 1.0, 0.2, 1.0, 0.2, 0.5992, 0.2, 0.5992, 0.2, 1.0, 2.98e-08, 1.0, 2.98e-08, 0.5992, 0.2, 0.5, 0.2, 0.5992, 2.98e-08, 0.5992, 2.98e-08, 0.5, 0.4, 0.5, 0.4, 0.5992, 0.2, 0.5992, 0.2, 0.5, 0.6, 0.5, 0.6, 0.5992, 0.4, 0.5992, 0.4, 0.5, 0.8, 0.5, 0.8, 0.5992, 0.6, 0.5992, 0.6, 0.5, 1.0, 0.5, 1.0, 0.5992, 0.8, 0.5992, 0.8, 0.5])
me_shells.materials.append(mat_shells)
me_shells.materials.append(mat_shellstrim)
me_shells.update()

# ---- objects
ob_light = bpy.data.objects.new('Light', me_light)
ob_medium = bpy.data.objects.new('Medium', me_medium)
ob_heavy = bpy.data.objects.new('Heavy', me_heavy)
ob_shells = bpy.data.objects.new('Shells', me_shells)

# ---- transforms, parenting, visibility, modifiers, constraints
ob_light.location = (-2.286, 0.0, 0.0)
ob_medium.location = (0.0, 0.0, 0.0)
ob_heavy.location = (2.12, 0.0, 0.0)
ob_shells.location = (0.0, 2.686, 0.0)

# ---- collection membership
col_collection.objects.link(ob_light)
col_collection.objects.link(ob_medium)
col_collection.objects.link(ob_heavy)
col_collection.objects.link(ob_shells)

# ---- scene / render settings (as saved in the file)
scene.frame_start = 1; scene.frame_end = 250; scene.frame_set(24)
scene.render.engine = 'BLENDER_EEVEE_NEXT'
scene.cycles.sampling_pattern = 'TABULATED_SOBOL'
scene.cycles.use_light_tree = False
scene.view_settings.view_transform = 'Filmic'
bpy.context.view_layer.update()

# ---- added for rendering (the .blend has no active camera and no usable light): camera, sun
cam_auto = bpy.data.cameras.new('AutoCamera')
cam_auto.lens = 50.0
cam_auto.sensor_width = 36.0
cam_auto.clip_end = 1000.0
ob_auto_camera = bpy.data.objects.new('AutoCamera', cam_auto)
scene.collection.objects.link(ob_auto_camera)
ob_auto_camera.location = (6.77141, -6.88915, 5.54618)
ob_auto_camera.rotation_euler = (1.09748, -7.21219e-08, 0.694738)
scene.camera = ob_auto_camera
light_auto_sun = bpy.data.lights.new('AutoSun', 'SUN')
light_auto_sun.energy = 3.0
light_auto_sun.angle = 0.0523599
ob_auto_sun = bpy.data.objects.new('AutoSun', light_auto_sun)
scene.collection.objects.link(ob_auto_sun)
ob_auto_sun.rotation_euler = (0.872665, 0.174533, 0.523599)
bpy.context.view_layer.update()
